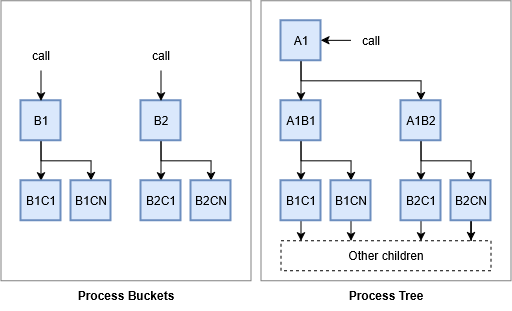

The diagram above was exported from draw.io. Its source (the exported page's mxGraphModel, read from the mxfile embedded in the PNG):
<mxGraphModel dx="1605" dy="1067" grid="1" gridSize="10" guides="1" tooltips="1" connect="1" arrows="1" fold="1" page="1" pageScale="1" pageWidth="850" pageHeight="1100" math="0" shadow="0">
  <root>
    <mxCell id="0" />
    <mxCell id="1" parent="0" />
    <mxCell id="Obb9pbC0m1w6TzZiTY5P-48" parent="1" style="rounded=0;whiteSpace=wrap;html=1;fillColor=none;strokeColor=#808080;" value="" vertex="1">
      <mxGeometry height="280" width="250" x="500" y="340" as="geometry" />
    </mxCell>
    <mxCell id="Obb9pbC0m1w6TzZiTY5P-28" edge="1" parent="1" source="Obb9pbC0m1w6TzZiTY5P-19" style="edgeStyle=orthogonalEdgeStyle;rounded=0;orthogonalLoop=1;jettySize=auto;html=1;entryX=0.5;entryY=0;entryDx=0;entryDy=0;" target="Obb9pbC0m1w6TzZiTY5P-20">
      <mxGeometry relative="1" as="geometry" />
    </mxCell>
    <mxCell id="Obb9pbC0m1w6TzZiTY5P-29" edge="1" parent="1" source="Obb9pbC0m1w6TzZiTY5P-19" style="edgeStyle=orthogonalEdgeStyle;rounded=0;orthogonalLoop=1;jettySize=auto;html=1;entryX=0.5;entryY=0;entryDx=0;entryDy=0;exitX=0.5;exitY=1;exitDx=0;exitDy=0;" target="Obb9pbC0m1w6TzZiTY5P-21">
      <mxGeometry relative="1" as="geometry" />
    </mxCell>
    <mxCell id="Obb9pbC0m1w6TzZiTY5P-19" parent="1" style="whiteSpace=wrap;html=1;aspect=fixed;fillColor=#dae8fc;strokeColor=#6c8ebf;strokeWidth=2;" value="A1B1" vertex="1">
      <mxGeometry height="40" width="40" x="520" y="440" as="geometry" />
    </mxCell>
    <mxCell id="Obb9pbC0m1w6TzZiTY5P-32" edge="1" parent="1" source="Obb9pbC0m1w6TzZiTY5P-20" style="edgeStyle=orthogonalEdgeStyle;rounded=0;orthogonalLoop=1;jettySize=auto;html=1;exitX=0.5;exitY=1;exitDx=0;exitDy=0;">
      <mxGeometry relative="1" as="geometry">
        <mxPoint x="540" y="580.0000000000001" as="targetPoint" />
      </mxGeometry>
    </mxCell>
    <mxCell id="Obb9pbC0m1w6TzZiTY5P-20" parent="1" style="whiteSpace=wrap;html=1;aspect=fixed;fillColor=#dae8fc;strokeColor=#6c8ebf;strokeWidth=2;" value="B1C1" vertex="1">
      <mxGeometry height="40" width="40" x="520" y="520" as="geometry" />
    </mxCell>
    <mxCell id="Obb9pbC0m1w6TzZiTY5P-33" edge="1" parent="1" source="Obb9pbC0m1w6TzZiTY5P-21" style="edgeStyle=orthogonalEdgeStyle;rounded=0;orthogonalLoop=1;jettySize=auto;html=1;exitX=0.5;exitY=1;exitDx=0;exitDy=0;">
      <mxGeometry relative="1" as="geometry">
        <mxPoint x="590" y="580.0000000000001" as="targetPoint" />
      </mxGeometry>
    </mxCell>
    <mxCell id="Obb9pbC0m1w6TzZiTY5P-21" parent="1" style="whiteSpace=wrap;html=1;aspect=fixed;fillColor=#dae8fc;strokeColor=#6c8ebf;strokeWidth=2;" value="B1CN" vertex="1">
      <mxGeometry height="40" width="40" x="570" y="520" as="geometry" />
    </mxCell>
    <mxCell id="Obb9pbC0m1w6TzZiTY5P-26" edge="1" parent="1" source="Obb9pbC0m1w6TzZiTY5P-22" style="edgeStyle=orthogonalEdgeStyle;rounded=0;orthogonalLoop=1;jettySize=auto;html=1;entryX=0.5;entryY=0;entryDx=0;entryDy=0;" target="Obb9pbC0m1w6TzZiTY5P-19">
      <mxGeometry relative="1" as="geometry" />
    </mxCell>
    <mxCell id="Obb9pbC0m1w6TzZiTY5P-27" edge="1" parent="1" source="Obb9pbC0m1w6TzZiTY5P-22" style="edgeStyle=orthogonalEdgeStyle;rounded=0;orthogonalLoop=1;jettySize=auto;html=1;entryX=0.5;entryY=0;entryDx=0;entryDy=0;exitX=0.5;exitY=1;exitDx=0;exitDy=0;" target="Obb9pbC0m1w6TzZiTY5P-23">
      <mxGeometry relative="1" as="geometry" />
    </mxCell>
    <mxCell id="Obb9pbC0m1w6TzZiTY5P-22" parent="1" style="whiteSpace=wrap;html=1;aspect=fixed;fillColor=#dae8fc;strokeColor=#6c8ebf;strokeWidth=2;" value="A1" vertex="1">
      <mxGeometry height="40" width="40" x="520" y="360" as="geometry" />
    </mxCell>
    <mxCell id="Obb9pbC0m1w6TzZiTY5P-30" edge="1" parent="1" source="Obb9pbC0m1w6TzZiTY5P-23" style="edgeStyle=orthogonalEdgeStyle;rounded=0;orthogonalLoop=1;jettySize=auto;html=1;entryX=0.5;entryY=0;entryDx=0;entryDy=0;" target="Obb9pbC0m1w6TzZiTY5P-24">
      <mxGeometry relative="1" as="geometry" />
    </mxCell>
    <mxCell id="Obb9pbC0m1w6TzZiTY5P-31" edge="1" parent="1" source="Obb9pbC0m1w6TzZiTY5P-23" style="edgeStyle=orthogonalEdgeStyle;rounded=0;orthogonalLoop=1;jettySize=auto;html=1;entryX=0.5;entryY=0;entryDx=0;entryDy=0;exitX=0.5;exitY=1;exitDx=0;exitDy=0;" target="Obb9pbC0m1w6TzZiTY5P-25">
      <mxGeometry relative="1" as="geometry" />
    </mxCell>
    <mxCell id="Obb9pbC0m1w6TzZiTY5P-23" parent="1" style="whiteSpace=wrap;html=1;aspect=fixed;fillColor=#dae8fc;strokeColor=#6c8ebf;strokeWidth=2;" value="A1B2" vertex="1">
      <mxGeometry height="40" width="40" x="640" y="440" as="geometry" />
    </mxCell>
    <mxCell id="Obb9pbC0m1w6TzZiTY5P-34" edge="1" parent="1" source="Obb9pbC0m1w6TzZiTY5P-24" style="edgeStyle=orthogonalEdgeStyle;rounded=0;orthogonalLoop=1;jettySize=auto;html=1;exitX=0.5;exitY=1;exitDx=0;exitDy=0;">
      <mxGeometry relative="1" as="geometry">
        <mxPoint x="660" y="580.0000000000001" as="targetPoint" />
      </mxGeometry>
    </mxCell>
    <mxCell id="Obb9pbC0m1w6TzZiTY5P-24" parent="1" style="whiteSpace=wrap;html=1;aspect=fixed;fillColor=#dae8fc;strokeColor=#6c8ebf;strokeWidth=2;" value="B2C1" vertex="1">
      <mxGeometry height="40" width="40" x="640" y="520" as="geometry" />
    </mxCell>
    <mxCell id="Obb9pbC0m1w6TzZiTY5P-35" edge="1" parent="1" source="Obb9pbC0m1w6TzZiTY5P-25" style="edgeStyle=orthogonalEdgeStyle;rounded=0;orthogonalLoop=1;jettySize=auto;html=1;">
      <mxGeometry relative="1" as="geometry">
        <mxPoint x="710" y="580.0000000000001" as="targetPoint" />
      </mxGeometry>
    </mxCell>
    <mxCell id="Obb9pbC0m1w6TzZiTY5P-25" parent="1" style="whiteSpace=wrap;html=1;aspect=fixed;fillColor=#dae8fc;strokeColor=#6c8ebf;strokeWidth=2;" value="B2CN" vertex="1">
      <mxGeometry height="40" width="40" x="690" y="520" as="geometry" />
    </mxCell>
    <mxCell id="Obb9pbC0m1w6TzZiTY5P-36" parent="1" style="text;html=1;whiteSpace=wrap;strokeColor=default;fillColor=none;align=center;verticalAlign=middle;rounded=0;dashed=1;" value="Other children" vertex="1">
      <mxGeometry height="30" width="210" x="520" y="580" as="geometry" />
    </mxCell>
    <mxCell id="Obb9pbC0m1w6TzZiTY5P-37" edge="1" parent="1" source="Obb9pbC0m1w6TzZiTY5P-39" style="edgeStyle=orthogonalEdgeStyle;rounded=0;orthogonalLoop=1;jettySize=auto;html=1;entryX=0.5;entryY=0;entryDx=0;entryDy=0;" target="Obb9pbC0m1w6TzZiTY5P-40">
      <mxGeometry relative="1" as="geometry" />
    </mxCell>
    <mxCell id="Obb9pbC0m1w6TzZiTY5P-38" edge="1" parent="1" source="Obb9pbC0m1w6TzZiTY5P-39" style="edgeStyle=orthogonalEdgeStyle;rounded=0;orthogonalLoop=1;jettySize=auto;html=1;entryX=0.5;entryY=0;entryDx=0;entryDy=0;exitX=0.5;exitY=1;exitDx=0;exitDy=0;" target="Obb9pbC0m1w6TzZiTY5P-41">
      <mxGeometry relative="1" as="geometry" />
    </mxCell>
    <mxCell id="Obb9pbC0m1w6TzZiTY5P-39" parent="1" style="whiteSpace=wrap;html=1;aspect=fixed;fillColor=#dae8fc;strokeColor=#6c8ebf;strokeWidth=2;" value="B1" vertex="1">
      <mxGeometry height="40" width="40" x="260" y="440" as="geometry" />
    </mxCell>
    <mxCell id="Obb9pbC0m1w6TzZiTY5P-40" parent="1" style="whiteSpace=wrap;html=1;aspect=fixed;fillColor=#dae8fc;strokeColor=#6c8ebf;strokeWidth=2;" value="B1C1" vertex="1">
      <mxGeometry height="40" width="40" x="260" y="520" as="geometry" />
    </mxCell>
    <mxCell id="Obb9pbC0m1w6TzZiTY5P-41" parent="1" style="whiteSpace=wrap;html=1;aspect=fixed;fillColor=#dae8fc;strokeColor=#6c8ebf;strokeWidth=2;" value="B1CN" vertex="1">
      <mxGeometry height="40" width="40" x="310" y="520" as="geometry" />
    </mxCell>
    <mxCell id="Obb9pbC0m1w6TzZiTY5P-42" edge="1" parent="1" source="Obb9pbC0m1w6TzZiTY5P-44" style="edgeStyle=orthogonalEdgeStyle;rounded=0;orthogonalLoop=1;jettySize=auto;html=1;entryX=0.5;entryY=0;entryDx=0;entryDy=0;" target="Obb9pbC0m1w6TzZiTY5P-45">
      <mxGeometry relative="1" as="geometry" />
    </mxCell>
    <mxCell id="Obb9pbC0m1w6TzZiTY5P-43" edge="1" parent="1" source="Obb9pbC0m1w6TzZiTY5P-44" style="edgeStyle=orthogonalEdgeStyle;rounded=0;orthogonalLoop=1;jettySize=auto;html=1;entryX=0.5;entryY=0;entryDx=0;entryDy=0;exitX=0.5;exitY=1;exitDx=0;exitDy=0;" target="Obb9pbC0m1w6TzZiTY5P-46">
      <mxGeometry relative="1" as="geometry" />
    </mxCell>
    <mxCell id="Obb9pbC0m1w6TzZiTY5P-44" parent="1" style="whiteSpace=wrap;html=1;aspect=fixed;fillColor=#dae8fc;strokeColor=#6c8ebf;strokeWidth=2;" value="B2" vertex="1">
      <mxGeometry height="40" width="40" x="380" y="440" as="geometry" />
    </mxCell>
    <mxCell id="Obb9pbC0m1w6TzZiTY5P-45" parent="1" style="whiteSpace=wrap;html=1;aspect=fixed;fillColor=#dae8fc;strokeColor=#6c8ebf;strokeWidth=2;" value="B2C1" vertex="1">
      <mxGeometry height="40" width="40" x="380" y="520" as="geometry" />
    </mxCell>
    <mxCell id="Obb9pbC0m1w6TzZiTY5P-47" parent="1" style="rounded=0;whiteSpace=wrap;html=1;fillColor=none;strokeColor=#808080;" value="" vertex="1">
      <mxGeometry height="280" width="250" x="240" y="340" as="geometry" />
    </mxCell>
    <mxCell id="Obb9pbC0m1w6TzZiTY5P-46" parent="1" style="whiteSpace=wrap;html=1;aspect=fixed;fillColor=#dae8fc;strokeColor=#6c8ebf;strokeWidth=2;" value="B2CN" vertex="1">
      <mxGeometry height="40" width="40" x="430" y="520" as="geometry" />
    </mxCell>
    <mxCell id="Obb9pbC0m1w6TzZiTY5P-49" parent="1" style="text;html=1;whiteSpace=wrap;strokeColor=none;fillColor=none;align=center;verticalAlign=middle;rounded=0;fontStyle=1" value="Process Buckets" vertex="1">
      <mxGeometry height="30" width="250" x="240" y="620" as="geometry" />
    </mxCell>
    <mxCell id="Obb9pbC0m1w6TzZiTY5P-50" parent="1" style="text;html=1;whiteSpace=wrap;strokeColor=none;fillColor=none;align=center;verticalAlign=middle;rounded=0;fontStyle=1" value="Process Tree" vertex="1">
      <mxGeometry height="30" width="250" x="500" y="620" as="geometry" />
    </mxCell>
    <mxCell id="Obb9pbC0m1w6TzZiTY5P-52" edge="1" parent="1" style="endArrow=classic;html=1;rounded=0;" value="">
      <mxGeometry height="50" relative="1" width="50" as="geometry">
        <mxPoint x="280" y="410" as="sourcePoint" />
        <mxPoint x="280" y="440" as="targetPoint" />
      </mxGeometry>
    </mxCell>
    <mxCell id="Obb9pbC0m1w6TzZiTY5P-53" edge="1" parent="1" style="endArrow=classic;html=1;rounded=0;" value="">
      <mxGeometry height="50" relative="1" width="50" as="geometry">
        <mxPoint x="400" y="410" as="sourcePoint" />
        <mxPoint x="400" y="440" as="targetPoint" />
      </mxGeometry>
    </mxCell>
    <mxCell id="Obb9pbC0m1w6TzZiTY5P-54" parent="1" style="text;html=1;whiteSpace=wrap;strokeColor=none;fillColor=none;align=center;verticalAlign=middle;rounded=0;" value="call" vertex="1">
      <mxGeometry height="30" width="60" x="250" y="380" as="geometry" />
    </mxCell>
    <mxCell id="Obb9pbC0m1w6TzZiTY5P-55" parent="1" style="text;html=1;whiteSpace=wrap;strokeColor=none;fillColor=none;align=center;verticalAlign=middle;rounded=0;" value="call" vertex="1">
      <mxGeometry height="30" width="60" x="370" y="380" as="geometry" />
    </mxCell>
    <mxCell id="Obb9pbC0m1w6TzZiTY5P-56" edge="1" parent="1" style="endArrow=classic;html=1;rounded=0;" value="">
      <mxGeometry height="50" relative="1" width="50" as="geometry">
        <mxPoint x="590" y="379.6" as="sourcePoint" />
        <mxPoint x="560" y="379.6" as="targetPoint" />
      </mxGeometry>
    </mxCell>
    <mxCell id="Obb9pbC0m1w6TzZiTY5P-57" parent="1" style="text;html=1;whiteSpace=wrap;strokeColor=none;fillColor=none;align=center;verticalAlign=middle;rounded=0;" value="call" vertex="1">
      <mxGeometry height="30" width="60" x="580" y="365" as="geometry" />
    </mxCell>
  </root>
</mxGraphModel>